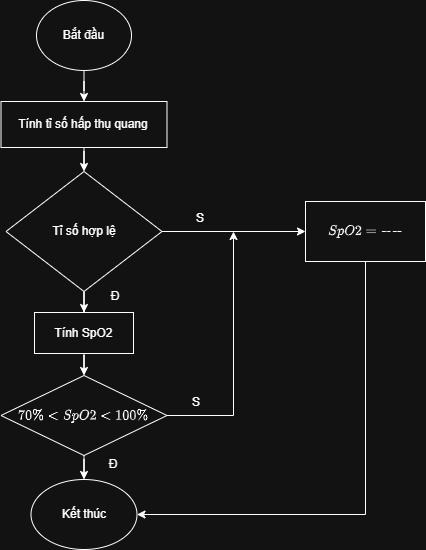

The diagram above was exported from draw.io. Its source (the exported page's mxGraphModel, read from the mxfile embedded in the PNG):
<mxGraphModel dx="254" dy="-516" grid="1" gridSize="1" guides="1" tooltips="1" connect="1" arrows="1" fold="1" page="1" pageScale="1" pageWidth="850" pageHeight="1100" math="1" shadow="0">
  <root>
    <mxCell id="0" />
    <mxCell id="1" parent="0" />
    <mxCell id="eRI8C5hSI7xm6n7zx8CW-3" edge="1" parent="1" source="eRI8C5hSI7xm6n7zx8CW-1" style="edgeStyle=orthogonalEdgeStyle;rounded=0;orthogonalLoop=1;jettySize=auto;html=1;" target="eRI8C5hSI7xm6n7zx8CW-2" value="">
      <mxGeometry relative="1" as="geometry" />
    </mxCell>
    <mxCell id="eRI8C5hSI7xm6n7zx8CW-1" parent="1" style="ellipse;whiteSpace=wrap;html=1;" value="Bắt đầu" vertex="1">
      <mxGeometry height="70" width="95" x="1228" y="1100" as="geometry" />
    </mxCell>
    <mxCell id="uqu5HKNguKdA5WlUxUfV-2" edge="1" parent="1" source="eRI8C5hSI7xm6n7zx8CW-2" style="edgeStyle=orthogonalEdgeStyle;rounded=0;orthogonalLoop=1;jettySize=auto;html=1;" target="uqu5HKNguKdA5WlUxUfV-1" value="">
      <mxGeometry relative="1" as="geometry" />
    </mxCell>
    <mxCell id="eRI8C5hSI7xm6n7zx8CW-2" parent="1" style="whiteSpace=wrap;html=1;" value="&lt;div&gt;Tính tỉ số hấp thụ quang&lt;/div&gt;" vertex="1">
      <mxGeometry height="46" width="166" x="1192.5" y="1201" as="geometry" />
    </mxCell>
    <mxCell id="wOkHc8aLes3DG4nam5Nc-2" edge="1" parent="1" source="eRI8C5hSI7xm6n7zx8CW-4" style="edgeStyle=orthogonalEdgeStyle;rounded=0;orthogonalLoop=1;jettySize=auto;html=1;" target="wOkHc8aLes3DG4nam5Nc-1" value="">
      <mxGeometry relative="1" as="geometry" />
    </mxCell>
    <mxCell id="eRI8C5hSI7xm6n7zx8CW-4" parent="1" style="whiteSpace=wrap;html=1;" value="&lt;div&gt;&lt;div&gt;Tính SpO2&lt;/div&gt;&lt;/div&gt;" vertex="1">
      <mxGeometry height="41" width="99" x="1226" y="1412" as="geometry" />
    </mxCell>
    <mxCell id="eRI8C5hSI7xm6n7zx8CW-6" parent="1" style="ellipse;whiteSpace=wrap;html=1;" value="Kết thúc" vertex="1">
      <mxGeometry height="70" width="106" x="1222.5" y="1579" as="geometry" />
    </mxCell>
    <mxCell id="uqu5HKNguKdA5WlUxUfV-3" edge="1" parent="1" source="uqu5HKNguKdA5WlUxUfV-1" style="edgeStyle=orthogonalEdgeStyle;rounded=0;orthogonalLoop=1;jettySize=auto;html=1;" target="eRI8C5hSI7xm6n7zx8CW-4" value="">
      <mxGeometry relative="1" as="geometry" />
    </mxCell>
    <mxCell id="uqu5HKNguKdA5WlUxUfV-5" edge="1" parent="1" source="uqu5HKNguKdA5WlUxUfV-1" style="edgeStyle=orthogonalEdgeStyle;rounded=0;orthogonalLoop=1;jettySize=auto;html=1;" target="uqu5HKNguKdA5WlUxUfV-4" value="">
      <mxGeometry relative="1" as="geometry" />
    </mxCell>
    <mxCell id="uqu5HKNguKdA5WlUxUfV-1" parent="1" style="rhombus;whiteSpace=wrap;html=1;" value="Tỉ số hợp lệ" vertex="1">
      <mxGeometry height="120" width="156" x="1197.5" y="1271" as="geometry" />
    </mxCell>
    <mxCell id="uqu5HKNguKdA5WlUxUfV-4" parent="1" style="whiteSpace=wrap;html=1;" value="$$ SpO2 = -- $$" vertex="1">
      <mxGeometry height="60" width="120" x="1497" y="1301" as="geometry" />
    </mxCell>
    <mxCell id="uqu5HKNguKdA5WlUxUfV-6" edge="1" parent="1" style="endArrow=none;html=1;rounded=0;entryX=0.5;entryY=1;entryDx=0;entryDy=0;" target="uqu5HKNguKdA5WlUxUfV-4" value="">
      <mxGeometry height="50" relative="1" width="50" as="geometry">
        <mxPoint x="1557" y="1614" as="sourcePoint" />
        <mxPoint x="1580" y="1381" as="targetPoint" />
      </mxGeometry>
    </mxCell>
    <mxCell id="uqu5HKNguKdA5WlUxUfV-7" edge="1" parent="1" style="endArrow=classic;html=1;rounded=0;entryX=1;entryY=0.5;entryDx=0;entryDy=0;" target="eRI8C5hSI7xm6n7zx8CW-6" value="">
      <mxGeometry height="50" relative="1" width="50" as="geometry">
        <mxPoint x="1557" y="1614" as="sourcePoint" />
        <mxPoint x="1480" y="1602" as="targetPoint" />
      </mxGeometry>
    </mxCell>
    <mxCell id="wOkHc8aLes3DG4nam5Nc-3" edge="1" parent="1" source="wOkHc8aLes3DG4nam5Nc-1" style="edgeStyle=orthogonalEdgeStyle;rounded=0;orthogonalLoop=1;jettySize=auto;html=1;" target="eRI8C5hSI7xm6n7zx8CW-6" value="">
      <mxGeometry relative="1" as="geometry" />
    </mxCell>
    <mxCell id="wOkHc8aLes3DG4nam5Nc-1" parent="1" style="rhombus;whiteSpace=wrap;html=1;" value="$$ 70\% &amp;lt; SpO2 &amp;lt; 100\% $$" vertex="1">
      <mxGeometry height="80" width="166" x="1192.5" y="1475" as="geometry" />
    </mxCell>
    <mxCell id="wOkHc8aLes3DG4nam5Nc-4" parent="1" style="text;html=1;whiteSpace=wrap;strokeColor=none;fillColor=none;align=center;verticalAlign=middle;rounded=0;" value="S" vertex="1">
      <mxGeometry height="30" width="60" x="1362" y="1303" as="geometry" />
    </mxCell>
    <mxCell id="wOkHc8aLes3DG4nam5Nc-5" parent="1" style="text;html=1;whiteSpace=wrap;strokeColor=none;fillColor=none;align=center;verticalAlign=middle;rounded=0;" value="Đ" vertex="1">
      <mxGeometry height="30" width="60" x="1277" y="1381" as="geometry" />
    </mxCell>
    <mxCell id="wOkHc8aLes3DG4nam5Nc-6" edge="1" parent="1" source="wOkHc8aLes3DG4nam5Nc-1" style="endArrow=none;html=1;rounded=0;exitX=1;exitY=0.5;exitDx=0;exitDy=0;" value="">
      <mxGeometry height="50" relative="1" width="50" as="geometry">
        <mxPoint x="1370" y="1509" as="sourcePoint" />
        <mxPoint x="1425" y="1515" as="targetPoint" />
      </mxGeometry>
    </mxCell>
    <mxCell id="wOkHc8aLes3DG4nam5Nc-7" edge="1" parent="1" style="endArrow=classic;html=1;rounded=0;" value="">
      <mxGeometry height="50" relative="1" width="50" as="geometry">
        <mxPoint x="1425" y="1515" as="sourcePoint" />
        <mxPoint x="1425" y="1331" as="targetPoint" />
      </mxGeometry>
    </mxCell>
    <mxCell id="wOkHc8aLes3DG4nam5Nc-8" parent="1" style="text;html=1;whiteSpace=wrap;strokeColor=none;fillColor=none;align=center;verticalAlign=middle;rounded=0;" value="S" vertex="1">
      <mxGeometry height="30" width="60" x="1358" y="1487" as="geometry" />
    </mxCell>
    <mxCell id="wOkHc8aLes3DG4nam5Nc-9" parent="1" style="text;html=1;whiteSpace=wrap;strokeColor=none;fillColor=none;align=center;verticalAlign=middle;rounded=0;" value="Đ" vertex="1">
      <mxGeometry height="30" width="60" x="1275" y="1549" as="geometry" />
    </mxCell>
  </root>
</mxGraphModel>